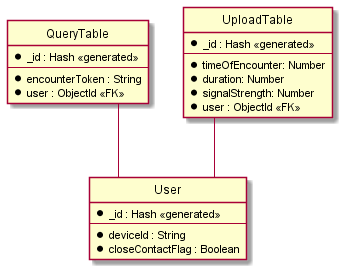

The diagram above was rendered by PlantUML. Its source (embedded in the PNG):
@startuml

' hide the spot
hide circle

' avoid problems with angled crows feet
skinparam linetype ortho

entity "QueryTable" {
  *_id : Hash <<generated>>
  --
  *encounterToken : String
  *user : ObjectId <<FK>>
}

entity "UploadTable" {
  *_id : Hash <<generated>>
  --
  *timeOfEncounter: Number
  *duration: Number
  *signalStrength: Number
  *user : ObjectId <<FK>>
}

entity "User" {
  *_id : Hash <<generated>>
  --
  *deviceId : String
  *closeContactFlag : Boolean
}

"QueryTable" -- "User"
"UploadTable" -- "User"

@enduml